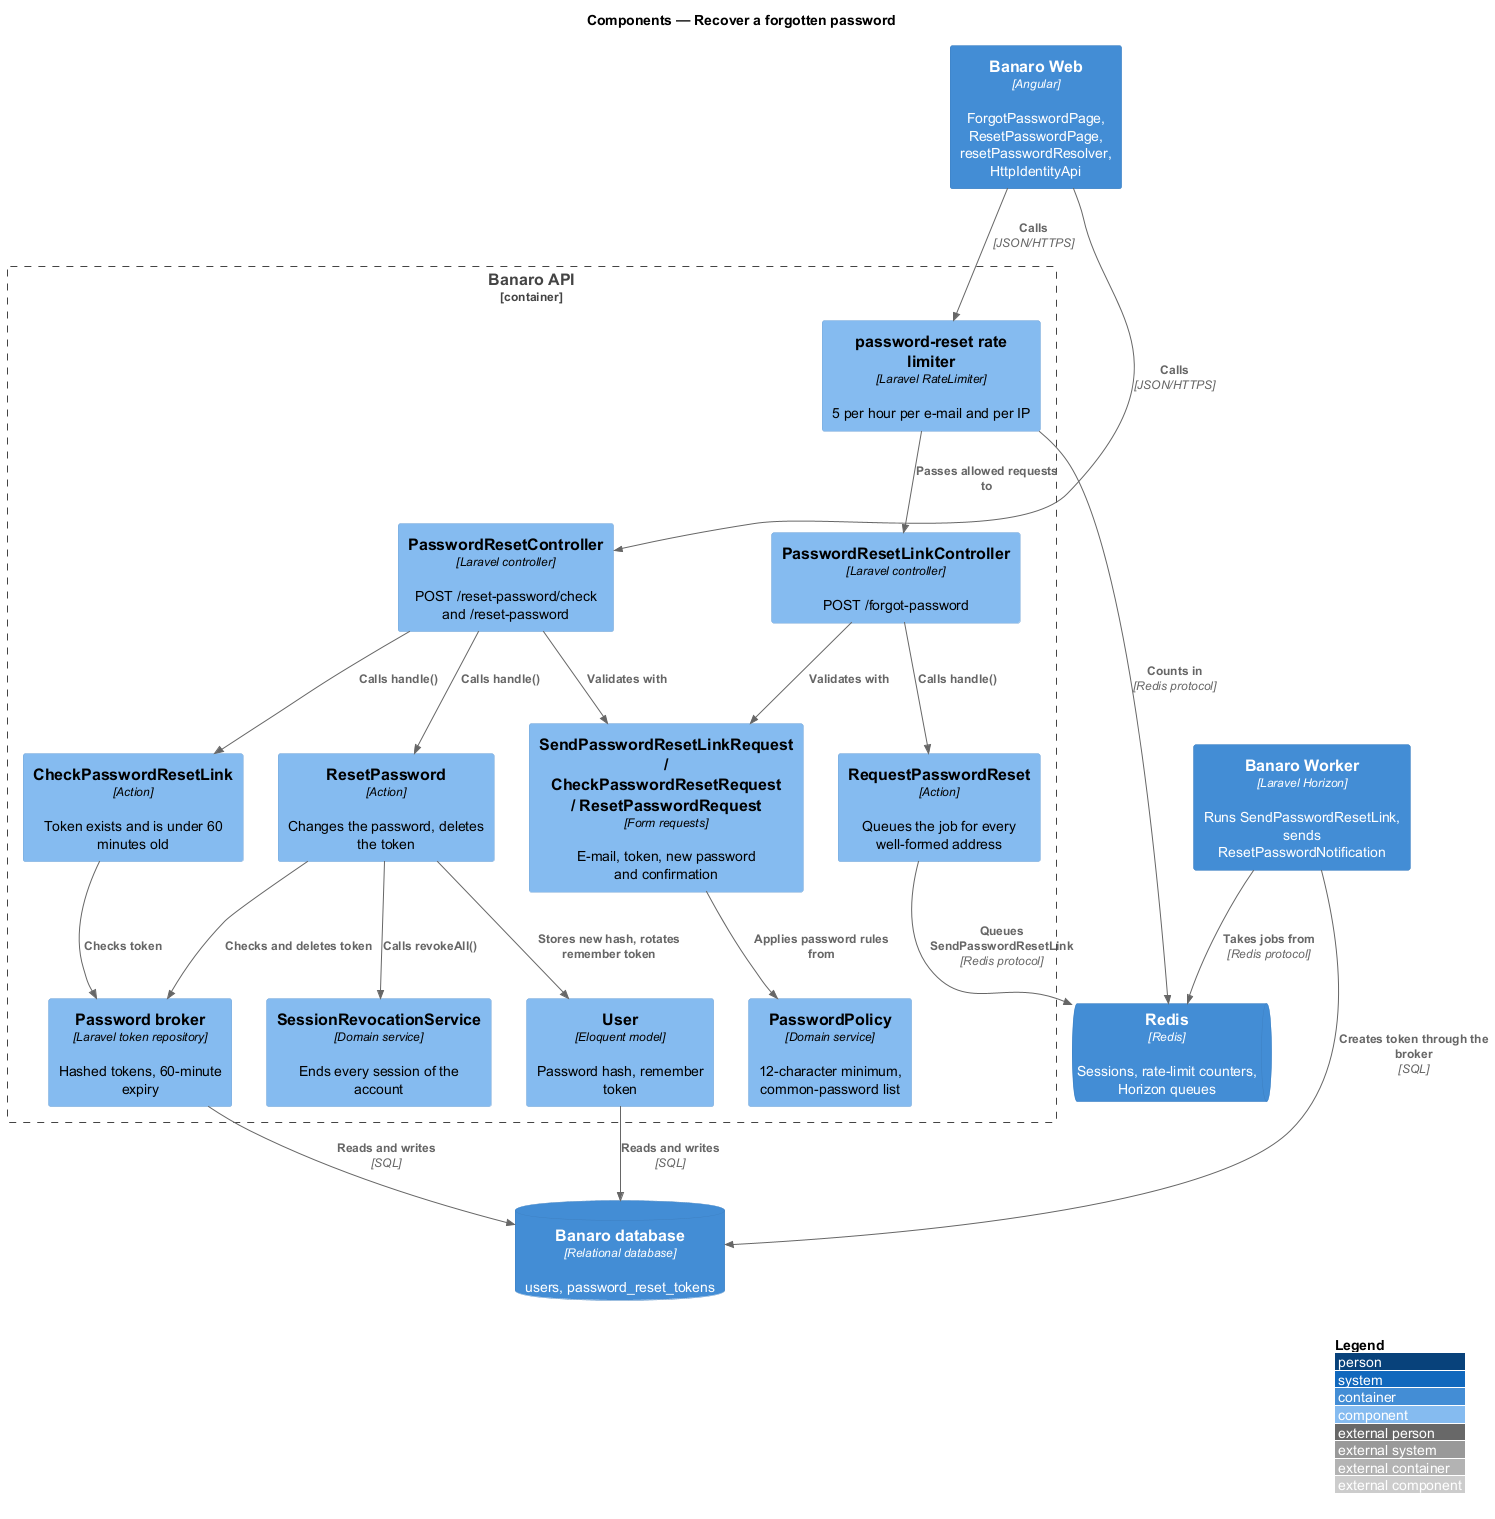

The diagram above was rendered by PlantUML. Its source (embedded in the PNG):
@startuml
!include <C4/C4_Component>
LAYOUT_WITH_LEGEND()
title Components — Recover a forgotten password

Container(web, "Banaro Web", "Angular", "ForgotPasswordPage, ResetPasswordPage, resetPasswordResolver, HttpIdentityApi")
Container(worker, "Banaro Worker", "Laravel Horizon", "Runs SendPasswordResetLink, sends ResetPasswordNotification")
ContainerDb(db, "Banaro database", "Relational database", "users, password_reset_tokens")
ContainerQueue(redis, "Redis", "Redis", "Sessions, rate-limit counters, Horizon queues")

Container_Boundary(api, "Banaro API") {
  Component(limiter, "password-reset rate limiter", "Laravel RateLimiter", "5 per hour per e-mail and per IP")
  Component(linkCtrl, "PasswordResetLinkController", "Laravel controller", "POST /forgot-password")
  Component(resetCtrl, "PasswordResetController", "Laravel controller", "POST /reset-password/check and /reset-password")
  Component(reqs, "SendPasswordResetLinkRequest / CheckPasswordResetRequest / ResetPasswordRequest", "Form requests", "E-mail, token, new password and confirmation")
  Component(request, "RequestPasswordReset", "Action", "Queues the job for every well-formed address")
  Component(check, "CheckPasswordResetLink", "Action", "Token exists and is under 60 minutes old")
  Component(reset, "ResetPassword", "Action", "Changes the password, deletes the token")
  Component(policy, "PasswordPolicy", "Domain service", "12-character minimum, common-password list")
  Component(revoke, "SessionRevocationService", "Domain service", "Ends every session of the account")
  Component(broker, "Password broker", "Laravel token repository", "Hashed tokens, 60-minute expiry")
  Component(user, "User", "Eloquent model", "Password hash, remember token")
}

Rel(web, limiter, "Calls", "JSON/HTTPS")
Rel(limiter, linkCtrl, "Passes allowed requests to")
Rel(limiter, redis, "Counts in", "Redis protocol")
Rel(web, resetCtrl, "Calls", "JSON/HTTPS")
Rel(linkCtrl, reqs, "Validates with")
Rel(resetCtrl, reqs, "Validates with")
Rel(reqs, policy, "Applies password rules from")
Rel(linkCtrl, request, "Calls handle()")
Rel(resetCtrl, check, "Calls handle()")
Rel(resetCtrl, reset, "Calls handle()")
Rel(request, redis, "Queues SendPasswordResetLink", "Redis protocol")
Rel(check, broker, "Checks token")
Rel(reset, broker, "Checks and deletes token")
Rel(reset, user, "Stores new hash, rotates remember token")
Rel(reset, revoke, "Calls revokeAll()")
Rel(broker, db, "Reads and writes", "SQL")
Rel(user, db, "Reads and writes", "SQL")
Rel(worker, redis, "Takes jobs from", "Redis protocol")
Rel(worker, db, "Creates token through the broker", "SQL")
@enduml